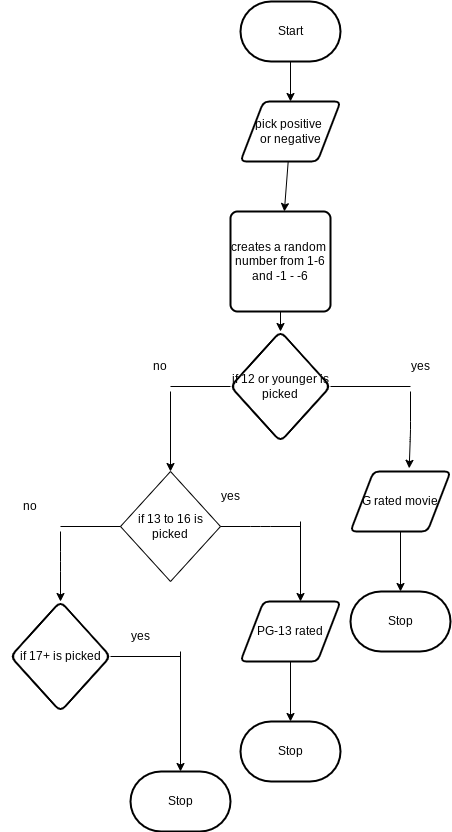

The diagram above was exported from draw.io. Its source (the exported page's mxGraphModel, read from the mxfile embedded in the PNG):
<mxGraphModel dx="1074" dy="741" grid="1" gridSize="10" guides="1" tooltips="1" connect="1" arrows="1" fold="1" page="1" pageScale="1" pageWidth="850" pageHeight="1100" math="0" shadow="0">
  <root>
    <mxCell id="0" />
    <mxCell id="1" parent="0" />
    <mxCell id="7" style="edgeStyle=none;html=1;" parent="1" source="2" target="3" edge="1">
      <mxGeometry relative="1" as="geometry" />
    </mxCell>
    <mxCell id="2" value="Start" style="strokeWidth=2;html=1;shape=mxgraph.flowchart.terminator;whiteSpace=wrap;" parent="1" vertex="1">
      <mxGeometry x="300" y="120" width="100" height="60" as="geometry" />
    </mxCell>
    <mxCell id="8" style="edgeStyle=none;html=1;" parent="1" source="3" target="4" edge="1">
      <mxGeometry relative="1" as="geometry" />
    </mxCell>
    <mxCell id="3" value="pick positive&amp;nbsp;&lt;br&gt;or negative" style="shape=parallelogram;html=1;strokeWidth=2;perimeter=parallelogramPerimeter;whiteSpace=wrap;rounded=1;arcSize=12;size=0.23;" parent="1" vertex="1">
      <mxGeometry x="300" y="220" width="100" height="60" as="geometry" />
    </mxCell>
    <mxCell id="13" value="" style="edgeStyle=none;html=1;" parent="1" source="4" target="12" edge="1">
      <mxGeometry relative="1" as="geometry" />
    </mxCell>
    <mxCell id="4" value="creates a random&amp;nbsp;&lt;br&gt;number from 1-6 and -1 - -6" style="rounded=1;whiteSpace=wrap;html=1;absoluteArcSize=1;arcSize=14;strokeWidth=2;" parent="1" vertex="1">
      <mxGeometry x="290" y="330" width="100" height="100" as="geometry" />
    </mxCell>
    <mxCell id="6" value="Stop" style="strokeWidth=2;html=1;shape=mxgraph.flowchart.terminator;whiteSpace=wrap;" parent="1" vertex="1">
      <mxGeometry x="410" y="710" width="100" height="60" as="geometry" />
    </mxCell>
    <mxCell id="12" value="if 12 or younger is picked" style="rhombus;whiteSpace=wrap;html=1;rounded=1;arcSize=14;strokeWidth=2;" parent="1" vertex="1">
      <mxGeometry x="290" y="450" width="100" height="110" as="geometry" />
    </mxCell>
    <mxCell id="17" value="" style="edgeStyle=none;html=1;entryX=0.5;entryY=0;entryDx=0;entryDy=0;entryPerimeter=0;" parent="1" source="14" target="6" edge="1">
      <mxGeometry relative="1" as="geometry">
        <mxPoint x="370" y="700" as="targetPoint" />
      </mxGeometry>
    </mxCell>
    <mxCell id="14" value="G rated movie" style="shape=parallelogram;html=1;strokeWidth=2;perimeter=parallelogramPerimeter;whiteSpace=wrap;rounded=1;arcSize=12;size=0.23;" parent="1" vertex="1">
      <mxGeometry x="410" y="590" width="100" height="60" as="geometry" />
    </mxCell>
    <mxCell id="20" value="" style="endArrow=none;html=1;entryX=0;entryY=0.5;entryDx=0;entryDy=0;" parent="1" target="12" edge="1">
      <mxGeometry width="50" height="50" relative="1" as="geometry">
        <mxPoint x="230" y="505" as="sourcePoint" />
        <mxPoint x="410" y="460" as="targetPoint" />
      </mxGeometry>
    </mxCell>
    <mxCell id="21" value="" style="endArrow=classic;html=1;entryX=0.5;entryY=0;entryDx=0;entryDy=0;" parent="1" edge="1">
      <mxGeometry width="50" height="50" relative="1" as="geometry">
        <mxPoint x="230" y="510" as="sourcePoint" />
        <mxPoint x="230" y="590" as="targetPoint" />
      </mxGeometry>
    </mxCell>
    <mxCell id="22" value="" style="endArrow=none;html=1;entryX=1;entryY=0.5;entryDx=0;entryDy=0;" parent="1" target="12" edge="1">
      <mxGeometry width="50" height="50" relative="1" as="geometry">
        <mxPoint x="470" y="505" as="sourcePoint" />
        <mxPoint x="300" y="515" as="targetPoint" />
      </mxGeometry>
    </mxCell>
    <mxCell id="23" value="" style="endArrow=classic;html=1;entryX=0.587;entryY=-0.053;entryDx=0;entryDy=0;entryPerimeter=0;" parent="1" target="14" edge="1">
      <mxGeometry width="50" height="50" relative="1" as="geometry">
        <mxPoint x="470" y="510" as="sourcePoint" />
        <mxPoint x="240" y="600" as="targetPoint" />
        <Array as="points">
          <mxPoint x="470" y="550" />
        </Array>
      </mxGeometry>
    </mxCell>
    <mxCell id="24" value="yes" style="text;html=1;strokeColor=none;fillColor=none;align=center;verticalAlign=middle;whiteSpace=wrap;rounded=0;" parent="1" vertex="1">
      <mxGeometry x="450" y="470" width="60" height="30" as="geometry" />
    </mxCell>
    <mxCell id="25" value="no" style="text;html=1;strokeColor=none;fillColor=none;align=center;verticalAlign=middle;whiteSpace=wrap;rounded=0;" parent="1" vertex="1">
      <mxGeometry x="190" y="470" width="60" height="30" as="geometry" />
    </mxCell>
    <mxCell id="26" value="if 13 to 16 is picked" style="rhombus;whiteSpace=wrap;html=1;" vertex="1" parent="1">
      <mxGeometry x="180" y="590" width="100" height="110" as="geometry" />
    </mxCell>
    <mxCell id="27" value="" style="endArrow=none;html=1;exitX=1;exitY=0.5;exitDx=0;exitDy=0;" edge="1" parent="1" source="26">
      <mxGeometry width="50" height="50" relative="1" as="geometry">
        <mxPoint x="240" y="515" as="sourcePoint" />
        <mxPoint x="360" y="645" as="targetPoint" />
        <Array as="points">
          <mxPoint x="320" y="645" />
        </Array>
      </mxGeometry>
    </mxCell>
    <mxCell id="47" value="" style="edgeStyle=none;html=1;" edge="1" parent="1" source="28" target="38">
      <mxGeometry relative="1" as="geometry" />
    </mxCell>
    <mxCell id="28" value="PG-13 rated" style="shape=parallelogram;html=1;strokeWidth=2;perimeter=parallelogramPerimeter;whiteSpace=wrap;rounded=1;arcSize=12;size=0.23;" vertex="1" parent="1">
      <mxGeometry x="300" y="720" width="100" height="60" as="geometry" />
    </mxCell>
    <mxCell id="29" value="" style="endArrow=classic;html=1;entryX=0.5;entryY=0;entryDx=0;entryDy=0;" edge="1" parent="1">
      <mxGeometry width="50" height="50" relative="1" as="geometry">
        <mxPoint x="360" y="640" as="sourcePoint" />
        <mxPoint x="360" y="720" as="targetPoint" />
      </mxGeometry>
    </mxCell>
    <mxCell id="30" value="" style="endArrow=none;html=1;entryX=0;entryY=0.5;entryDx=0;entryDy=0;" edge="1" parent="1" target="26">
      <mxGeometry width="50" height="50" relative="1" as="geometry">
        <mxPoint x="120" y="645" as="sourcePoint" />
        <mxPoint x="370" y="655" as="targetPoint" />
        <Array as="points" />
      </mxGeometry>
    </mxCell>
    <mxCell id="31" value="" style="endArrow=classic;html=1;" edge="1" parent="1">
      <mxGeometry width="50" height="50" relative="1" as="geometry">
        <mxPoint x="120" y="650" as="sourcePoint" />
        <mxPoint x="120" y="720" as="targetPoint" />
        <Array as="points">
          <mxPoint x="120" y="680" />
        </Array>
      </mxGeometry>
    </mxCell>
    <mxCell id="33" value="if 17+ is picked" style="rhombus;whiteSpace=wrap;html=1;rounded=1;arcSize=14;strokeWidth=2;" vertex="1" parent="1">
      <mxGeometry x="70" y="720" width="100" height="110" as="geometry" />
    </mxCell>
    <mxCell id="34" value="" style="endArrow=none;html=1;exitX=1;exitY=0.5;exitDx=0;exitDy=0;" edge="1" parent="1" source="33">
      <mxGeometry width="50" height="50" relative="1" as="geometry">
        <mxPoint x="130" y="655" as="sourcePoint" />
        <mxPoint x="240" y="775" as="targetPoint" />
        <Array as="points" />
      </mxGeometry>
    </mxCell>
    <mxCell id="35" value="" style="endArrow=classic;html=1;" edge="1" parent="1">
      <mxGeometry width="50" height="50" relative="1" as="geometry">
        <mxPoint x="240" y="770" as="sourcePoint" />
        <mxPoint x="240" y="890" as="targetPoint" />
        <Array as="points" />
      </mxGeometry>
    </mxCell>
    <mxCell id="38" value="Stop" style="strokeWidth=2;html=1;shape=mxgraph.flowchart.terminator;whiteSpace=wrap;" vertex="1" parent="1">
      <mxGeometry x="300" y="840" width="100" height="60" as="geometry" />
    </mxCell>
    <mxCell id="39" value="Stop" style="strokeWidth=2;html=1;shape=mxgraph.flowchart.terminator;whiteSpace=wrap;" vertex="1" parent="1">
      <mxGeometry x="190" y="890" width="100" height="60" as="geometry" />
    </mxCell>
    <mxCell id="43" value="yes" style="text;html=1;strokeColor=none;fillColor=none;align=center;verticalAlign=middle;whiteSpace=wrap;rounded=0;" vertex="1" parent="1">
      <mxGeometry x="170" y="740" width="60" height="30" as="geometry" />
    </mxCell>
    <mxCell id="44" value="yes" style="text;html=1;strokeColor=none;fillColor=none;align=center;verticalAlign=middle;whiteSpace=wrap;rounded=0;" vertex="1" parent="1">
      <mxGeometry x="260" y="600" width="60" height="30" as="geometry" />
    </mxCell>
    <mxCell id="46" value="no" style="text;html=1;strokeColor=none;fillColor=none;align=center;verticalAlign=middle;whiteSpace=wrap;rounded=0;" vertex="1" parent="1">
      <mxGeometry x="60" y="610" width="60" height="30" as="geometry" />
    </mxCell>
  </root>
</mxGraphModel>